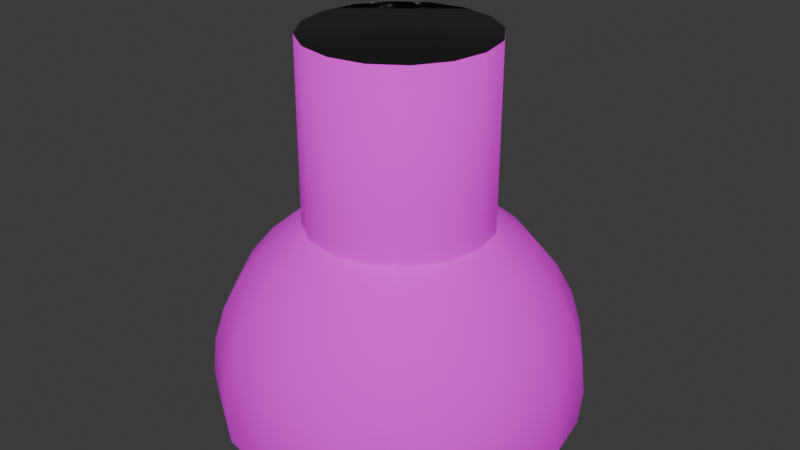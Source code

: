 # Source: threejsLamp.blend  (saved by Blender 5.0.118; exported with 4.5.12 LTS)
import bpy
from mathutils import Matrix  # noqa: F401  (used for matrix-valued properties, if any)

bpy.ops.wm.read_factory_settings(use_empty=True)
scene = bpy.context.scene
scene.name = 'Scene'

# ---- collections
col_collection = bpy.data.collections.new('Collection'); scene.collection.children.link(col_collection)

# ---- images (referenced by path relative to the original .blend; pixels are not part of the script)
import os
ASSET_DIR = os.environ.get("B2B_ASSET_DIR", "")  # directory of the original .blend (textures are referenced by path, not embedded)
HERE = os.path.dirname(os.path.abspath(__file__))  # packed textures are extracted next to this script under _unpacked/

def load_image(name, relpath, width, height, colorspace="sRGB"):
    """Load a texture the original file referenced (path relative to the .blend, or extracted next to this script)."""
    p = next((c for c in (os.path.join(HERE, relpath), os.path.join(ASSET_DIR, relpath)) if relpath and os.path.exists(c)), "")
    if p:
        img = bpy.data.images.load(p, check_existing=True)
        img.name = name
    else:  # same state as the original file: an image datablock whose file is absent (Cycles renders it pink)
        img = bpy.data.images.new(name, width, height)
        img.source = "FILE"
        img.filepath = "//" + (relpath or name)
    img.colorspace_settings.name = colorspace
    return img
img_green_metal_rust_diff_1k_jpg = load_image('green_metal_rust_diff_1k.jpg', 'green_metal_rust_diff_1k.jpg', 1024, 1024, 'sRGB')
img_green_metal_rust_diff_1k_jpg_001 = load_image('green_metal_rust_diff_1k.jpg.001', 'green_metal_rust_diff_1k.jpg', 1024, 1024, 'Non-Color')

# ---- materials (node trees are filled in below, after node groups)
mat_greenmetatlrust = bpy.data.materials.new('GreenMetatlRust')
mat_material_001 = bpy.data.materials.new('Material.001')

# ---- material node trees
mat_greenmetatlrust.use_nodes = True; mat_greenmetatlrust.node_tree.nodes.clear()
_N = mat_greenmetatlrust.node_tree.nodes; _L = mat_greenmetatlrust.node_tree.links
n0 = _N.new('ShaderNodeBsdfPrincipled'); n0.name = 'Principled BSDF'; n0.location = (-200, 100)
n0.inputs[2].default_value = 1.0
n1 = _N.new('ShaderNodeOutputMaterial'); n1.name = 'Material Output'; n1.location = (200, 100)
n2 = _N.new('ShaderNodeTexImage'); n2.name = 'Image Texture'; n2.location = (85, -36)
n2.label = 'Base Color'
n2.image = img_green_metal_rust_diff_1k_jpg
n3 = _N.new('ShaderNodeTexImage'); n3.name = 'Image Texture.001'; n3.location = (85, -316)
n3.label = 'Metallic'
n3.image = img_green_metal_rust_diff_1k_jpg_001
n4 = _N.new('ShaderNodeMapping'); n4.name = 'Mapping'; n4.location = (230, -36)
n4.inputs[3].default_value = (2.2, 2.2, 1.0)
n5 = _N.new('NodeReroute'); n5.name = 'Reroute'; n5.location = (35, -350)
n5.width = 18
n5.socket_idname = 'NodeSocketVector'
n6 = _N.new('ShaderNodeTexCoord'); n6.name = 'Texture Coordinate'; n6.location = (30, -36)
n7 = _N.new('NodeFrame'); n7.name = 'Frame'; n7.location = (-1480, 136)
n7.label = 'Mapping'
n7.width = 400
n8 = _N.new('NodeFrame'); n8.name = 'Frame.001'; n8.location = (-835, 336)
n8.label = 'Textures'
n8.width = 355
n2.parent = n8
n3.parent = n8
n4.parent = n7
n5.parent = n8
n6.parent = n7
_L.new(n0.outputs[0], n1.inputs[0])
_L.new(n2.outputs[0], n0.inputs[0])
_L.new(n3.outputs[0], n0.inputs[1])
_L.new(n5.outputs[0], n2.inputs[0])
_L.new(n5.outputs[0], n3.inputs[0])
_L.new(n4.outputs[0], n5.inputs[0])
_L.new(n6.outputs[2], n4.inputs[0])
n1.is_active_output = True
mat_material_001.use_nodes = True; mat_material_001.node_tree.nodes.clear()
_N = mat_material_001.node_tree.nodes; _L = mat_material_001.node_tree.links
n0 = _N.new('ShaderNodeBsdfPrincipled'); n0.name = 'Principled BSDF'; n0.location = (-200, 100)
n0.inputs[0].default_value = (0.0, 0.0, 0.0, 1.0)
n0.inputs[2].default_value = 1.0
n1 = _N.new('ShaderNodeOutputMaterial'); n1.name = 'Material Output'; n1.location = (200, 100)
_L.new(n0.outputs[0], n1.inputs[0])
n1.is_active_output = True

# ---- world
world_world = bpy.data.worlds.new('World'); scene.world = world_world
world_world.use_nodes = True; world_world.node_tree.nodes.clear()
_N = world_world.node_tree.nodes; _L = world_world.node_tree.links
n0 = _N.new('ShaderNodeOutputWorld'); n0.name = 'World Output'; n0.location = (200, 100)
n1 = _N.new('ShaderNodeBackground'); n1.name = 'Background'; n1.location = (-200, 100)
n1.inputs[0].default_value = (0.05088, 0.05088, 0.05088, 1.0)
_L.new(n1.outputs[0], n0.inputs[0])
n0.is_active_output = True
world_world.color = (0.05088, 0.05088, 0.05088)
world_world.sun_shadow_jitter_overblur = 0.0

# ---- meshes
me_cylinder = bpy.data.meshes.new('Cylinder')
me_cylinder.from_pydata([(1.601e-09, 0.7135, -0.7702), (1.601e-09, 0.7135, 0.6568), (0.273, 0.6592, -0.7702), (0.273, 0.6592, 0.6568), (0.5045, 0.5045, -0.7702), (0.5045, 0.5045, 0.6568), (0.6592, 0.273, -0.7702), (0.6592, 0.273, 0.6568), (0.7135, 2.135e-09, -0.7702), (0.7135, 2.135e-09, 0.6568), (0.6592, -0.273, -0.7702), (0.6592, -0.273, 0.6568), (0.5045, -0.5045, -0.7702), (0.5045, -0.5045, 0.6568), (0.273, -0.6592, -0.7702), (0.273, -0.6592, 0.6568), (1.601e-09, -0.7135, -0.7702), (1.601e-09, -0.7135, 0.6568), (-0.273, -0.6592, -0.7702), (-0.273, -0.6592, 0.6568), (-0.5045, -0.5045, -0.7702), (-0.5045, -0.5045, 0.6568), (-0.6592, -0.273, -0.7702), (-0.6592, -0.273, 0.6568), (-0.7135, 2.135e-09, -0.7702), (-0.7135, 2.135e-09, 0.6568), (-0.6592, 0.273, -0.7702), (-0.6592, 0.273, 0.6568), (-0.5045, 0.5045, -0.7702), (-0.5045, 0.5045, 0.6568), (-0.273, 0.6592, -0.7702), (-0.273, 0.6592, 0.6568)], [], [(0, 1, 3, 2), (2, 3, 5, 4), (4, 5, 7, 6), (6, 7, 9, 8), (8, 9, 11, 10), (10, 11, 13, 12), (12, 13, 15, 14), (14, 15, 17, 16), (16, 17, 19, 18), (18, 19, 21, 20), (20, 21, 23, 22), (22, 23, 25, 24), (24, 25, 27, 26), (26, 27, 29, 28), (3, 1, 31, 29, 27, 25, 23, 21, 19, 17, 15, 13, 11, 9, 7, 5), (28, 29, 31, 30), (30, 31, 1, 0)])
me_cylinder.polygons.foreach_set('use_smooth', [True] * 17)
me_cylinder.polygons.foreach_set('material_index', [0, 0, 0, 0, 0, 0, 0, 0, 0, 0, 0, 0, 0, 0, 1, 0, 0])
_uv = me_cylinder.uv_layers.new(name='UVMap')
_uv.uv.foreach_set('vector', [1.0, 0.5, 1.0, 1.0, 0.9375, 1.0, 0.9375, 0.5, 0.9375, 0.5, 0.9375, 1.0, 0.875, 1.0, 0.875, 0.5, 0.875, 0.5, 0.875, 1.0, 0.8125, 1.0, 0.8125, 0.5, 0.8125, 0.5, 0.8125, 1.0, 0.75, 1.0, 0.75, 0.5, 0.75, 0.5, 0.75, 1.0, 0.6875, 1.0, 0.6875, 0.5, 0.6875, 0.5, 0.6875, 1.0, 0.625, 1.0, 0.625, 0.5, 0.625, 0.5, 0.625, 1.0, 0.5625, 1.0, 0.5625, 0.5, 0.5625, 0.5, 0.5625, 1.0, 0.5, 1.0, 0.5, 0.5, 0.5, 0.5, 0.5, 1.0, 0.4375, 1.0, 0.4375, 0.5, 0.4375, 0.5, 0.4375, 1.0, 0.375, 1.0, 0.375, 0.5, 0.375, 0.5, 0.375, 1.0, 0.3125, 1.0, 0.3125, 0.5, 0.3125, 0.5, 0.3125, 1.0, 0.25, 1.0, 0.25, 0.5, 0.25, 0.5, 0.25, 1.0, 0.1875, 1.0, 0.1875, 0.5, 0.1875, 0.5, 0.1875, 1.0, 0.125, 1.0, 0.125, 0.5, 0.3418, 0.4717, 0.25, 0.49, 0.1582, 0.4717, 0.08029, 0.4197, 0.02827, 0.3418, 0.01, 0.25, 0.02827, 0.1582, 0.08029, 0.08029, 0.1582, 0.02827, 0.25, 0.01, 0.3418, 0.02827, 0.4197, 0.08029, 0.4717, 0.1582, 0.49, 0.25, 0.4717, 0.3418, 0.4197, 0.4197, 0.125, 0.5, 0.125, 1.0, 0.0625, 1.0, 0.0625, 0.5, 0.0625, 0.5, 0.0625, 1.0, 0.0, 1.0, 0.0, 0.5])
me_cylinder.materials.append(mat_greenmetatlrust)
me_cylinder.materials.append(mat_material_001)
me_cylinder.update()
me_sphere = bpy.data.meshes.new('Sphere')
me_sphere.from_pydata([(-1.086e-08, -1.703e-08, 1.424), (-1.086e-08, 0.2778, 1.397), (-1.086e-08, 0.545, 1.316), (-1.086e-08, 1.007, 1.007), (-1.086e-08, 1.316, 0.545), (-1.086e-08, 1.397, 0.2778), (-1.086e-08, 1.397, -0.2778), (0.1063, 0.2567, 1.397), (0.2086, 0.5035, 1.316), (0.3028, 0.731, 1.184), (0.3854, 0.9304, 1.007), (0.4531, 1.094, 0.7912), (0.5035, 1.216, 0.545), (0.5345, 1.29, 0.2778), (0.545, 1.316, 0.0), (0.5345, 1.29, -0.2778), (0.1965, 0.1965, 1.397), (0.3854, 0.3854, 1.316), (0.5595, 0.5595, 1.184), (0.7121, 0.7121, 1.007), (0.8373, 0.8373, 0.7912), (0.9304, 0.9304, 0.545), (0.9877, 0.9877, 0.2778), (1.007, 1.007, 0.0), (0.9877, 0.9877, -0.2778), (0.2567, 0.1063, 1.397), (0.5035, 0.2086, 1.316), (0.731, 0.3028, 1.184), (0.9304, 0.3854, 1.007), (1.094, 0.4531, 0.7912), (1.216, 0.5035, 0.545), (1.29, 0.5345, 0.2778), (1.316, 0.545, 0.0), (1.29, 0.5345, -0.2778), (0.2778, -9.13e-08, 1.397), (0.545, -8.069e-08, 1.316), (0.7912, -1.231e-07, 1.184), (1.007, -1.444e-07, 1.007), (1.184, -1.444e-07, 0.7912), (1.316, -1.868e-07, 0.545), (1.397, -2.292e-07, 0.2778), (1.424, -2.292e-07, 0.0), (1.397, -2.292e-07, -0.2778), (0.2567, -0.1063, 1.397), (0.5035, -0.2086, 1.316), (0.731, -0.3028, 1.184), (0.9304, -0.3854, 1.007), (1.094, -0.4531, 0.7912), (1.216, -0.5035, 0.545), (1.29, -0.5345, 0.2778), (1.316, -0.545, 0.0), (1.29, -0.5345, -0.2778), (0.1965, -0.1965, 1.397), (0.3854, -0.3854, 1.316), (0.5595, -0.5595, 1.184), (0.7121, -0.7121, 1.007), (0.8373, -0.8373, 0.7912), (0.9304, -0.9304, 0.545), (0.9877, -0.9877, 0.2778), (1.007, -1.007, 0.0), (0.9877, -0.9877, -0.2778), (0.1063, -0.2567, 1.397), (0.2086, -0.5035, 1.316), (0.3028, -0.731, 1.184), (0.3854, -0.9304, 1.007), (0.4531, -1.094, 0.7912), (0.5035, -1.216, 0.545), (0.5345, -1.29, 0.2778), (0.545, -1.316, 0.0), (0.5345, -1.29, -0.2778), (-1.064e-07, -0.2778, 1.397), (-1.806e-07, -0.545, 1.316), (-2.231e-07, -0.7912, 1.184), (-3.292e-07, -1.007, 1.007), (-2.655e-07, -1.184, 0.7912), (-3.504e-07, -1.316, 0.545), (-3.929e-07, -1.397, 0.2778), (-5.202e-07, -1.424, 0.0), (-3.929e-07, -1.397, -0.2778), (-0.1063, -0.2567, 1.397), (-0.2086, -0.5035, 1.316), (-0.3028, -0.731, 1.184), (-0.3854, -0.9304, 1.007), (-0.4531, -1.094, 0.7912), (-0.5035, -1.216, 0.545), (-0.5345, -1.29, 0.2778), (-0.545, -1.316, 0.0), (-0.5345, -1.29, -0.2778), (-0.1965, -0.1965, 1.397), (-0.3854, -0.3854, 1.316), (-0.5595, -0.5595, 1.184), (-0.7121, -0.7121, 1.007), (-0.8373, -0.8373, 0.7912), (-0.9304, -0.9304, 0.545), (-0.9877, -0.9877, 0.2778), (-1.007, -1.007, 0.0), (-0.9877, -0.9877, -0.2778), (-0.2567, -0.1063, 1.397), (-0.5035, -0.2086, 1.316), (-0.731, -0.3028, 1.184), (-0.9304, -0.3854, 1.007), (-1.094, -0.4531, 0.7912), (-1.216, -0.5035, 0.545), (-1.29, -0.5345, 0.2778), (-1.316, -0.545, 0.0), (-1.29, -0.5345, -0.2778), (-0.2778, 9.969e-08, 1.397), (-0.545, 2.376e-07, 1.316), (-0.7912, 2.589e-07, 1.184), (-1.007, 4.498e-07, 1.007), (-1.184, 4.498e-07, 0.7912), (-1.316, 4.923e-07, 0.545), (-1.397, 5.347e-07, 0.2778), (-1.424, 7.045e-07, 0.0), (-1.397, 5.347e-07, -0.2778), (-0.2567, 0.1063, 1.397), (-0.5035, 0.2086, 1.316), (-0.731, 0.3028, 1.184), (-0.9304, 0.3854, 1.007), (-1.094, 0.4531, 0.7912), (-1.216, 0.5035, 0.545), (-1.29, 0.5345, 0.2778), (-1.316, 0.545, 0.0), (-1.29, 0.5345, -0.2778), (-0.1965, 0.1965, 1.397), (-0.3854, 0.3854, 1.316), (-0.5595, 0.5595, 1.184), (-0.7121, 0.7121, 1.007), (-0.8373, 0.8373, 0.7912), (-0.9304, 0.9304, 0.545), (-0.9877, 0.9877, 0.2778), (-1.007, 1.007, 0.0), (-0.9877, 0.9877, -0.2778), (-0.1063, 0.2567, 1.397), (-0.2086, 0.5035, 1.316), (-0.3028, 0.731, 1.184), (-0.3854, 0.9304, 1.007), (-0.4531, 1.094, 0.7912), (-0.5035, 1.216, 0.545), (-0.5345, 1.29, 0.2778), (-0.545, 1.316, 0.0), (-0.5345, 1.29, -0.2778), (3.287e-07, 0.7912, 1.184), (6.258e-07, 1.184, 0.7912), (8.804e-07, 1.424, 0.0)], [], [(3, 142, 9, 10), (143, 3, 10, 11), (4, 143, 11, 12), (5, 4, 12, 13), (144, 5, 13, 14), (1, 0, 7), (6, 144, 14, 15), (2, 1, 7, 8), (142, 2, 8, 9), (9, 8, 17, 18), (10, 9, 18, 19), (11, 10, 19, 20), (12, 11, 20, 21), (13, 12, 21, 22), (14, 13, 22, 23), (7, 0, 16), (15, 14, 23, 24), (8, 7, 16, 17), (22, 21, 30, 31), (23, 22, 31, 32), (16, 0, 25), (24, 23, 32, 33), (17, 16, 25, 26), (18, 17, 26, 27), (19, 18, 27, 28), (20, 19, 28, 29), (21, 20, 29, 30), (28, 27, 36, 37), (29, 28, 37, 38), (30, 29, 38, 39), (31, 30, 39, 40), (32, 31, 40, 41), (25, 0, 34), (33, 32, 41, 42), (26, 25, 34, 35), (27, 26, 35, 36), (41, 40, 49, 50), (34, 0, 43), (42, 41, 50, 51), (35, 34, 43, 44), (36, 35, 44, 45), (37, 36, 45, 46), (38, 37, 46, 47), (39, 38, 47, 48), (40, 39, 48, 49), (46, 45, 54, 55), (47, 46, 55, 56), (48, 47, 56, 57), (49, 48, 57, 58), (50, 49, 58, 59), (43, 0, 52), (51, 50, 59, 60), (44, 43, 52, 53), (45, 44, 53, 54), (59, 58, 67, 68), (52, 0, 61), (60, 59, 68, 69), (53, 52, 61, 62), (54, 53, 62, 63), (55, 54, 63, 64), (56, 55, 64, 65), (57, 56, 65, 66), (58, 57, 66, 67), (65, 64, 73, 74), (66, 65, 74, 75), (67, 66, 75, 76), (68, 67, 76, 77), (61, 0, 70), (69, 68, 77, 78), (62, 61, 70, 71), (63, 62, 71, 72), (64, 63, 72, 73), (70, 0, 79), (78, 77, 86, 87), (71, 70, 79, 80), (72, 71, 80, 81), (73, 72, 81, 82), (74, 73, 82, 83), (75, 74, 83, 84), (76, 75, 84, 85), (77, 76, 85, 86), (83, 82, 91, 92), (84, 83, 92, 93), (85, 84, 93, 94), (86, 85, 94, 95), (79, 0, 88), (87, 86, 95, 96), (80, 79, 88, 89), (81, 80, 89, 90), (82, 81, 90, 91), (96, 95, 104, 105), (89, 88, 97, 98), (90, 89, 98, 99), (91, 90, 99, 100), (92, 91, 100, 101), (93, 92, 101, 102), (94, 93, 102, 103), (95, 94, 103, 104), (88, 0, 97), (102, 101, 110, 111), (103, 102, 111, 112), (104, 103, 112, 113), (97, 0, 106), (105, 104, 113, 114), (98, 97, 106, 107), (99, 98, 107, 108), (100, 99, 108, 109), (101, 100, 109, 110), (108, 107, 116, 117), (109, 108, 117, 118), (110, 109, 118, 119), (111, 110, 119, 120), (112, 111, 120, 121), (113, 112, 121, 122), (106, 0, 115), (114, 113, 122, 123), (107, 106, 115, 116), (121, 120, 129, 130), (122, 121, 130, 131), (115, 0, 124), (123, 122, 131, 132), (116, 115, 124, 125), (117, 116, 125, 126), (118, 117, 126, 127), (119, 118, 127, 128), (120, 119, 128, 129), (126, 125, 134, 135), (127, 126, 135, 136), (128, 127, 136, 137), (129, 128, 137, 138), (130, 129, 138, 139), (131, 130, 139, 140), (124, 0, 133), (132, 131, 140, 141), (125, 124, 133, 134), (139, 138, 4, 5), (140, 139, 5, 144), (133, 0, 1), (141, 140, 144, 6), (134, 133, 1, 2), (135, 134, 2, 142), (136, 135, 142, 3), (137, 136, 3, 143), (138, 137, 143, 4)])
me_sphere.polygons.foreach_set('use_smooth', [True] * 144)
_uv = me_sphere.uv_layers.new(name='UVMap')
_uv.uv.foreach_set('vector', [0.75, 0.75, 0.75, 0.8125, 0.6875, 0.8125, 0.6875, 0.75, 0.75, 0.6875, 0.75, 0.75, 0.6875, 0.75, 0.6875, 0.6875, 0.75, 0.625, 0.75, 0.6875, 0.6875, 0.6875, 0.6875, 0.625, 0.75, 0.5625, 0.75, 0.625, 0.6875, 0.625, 0.6875, 0.5625, 0.75, 0.5, 0.75, 0.5625, 0.6875, 0.5625, 0.6875, 0.5, 0.75, 0.9375, 0.7188, 1.0, 0.6875, 0.9375, 0.75, 0.4375, 0.75, 0.5, 0.6875, 0.5, 0.6875, 0.4375, 0.75, 0.875, 0.75, 0.9375, 0.6875, 0.9375, 0.6875, 0.875, 0.75, 0.8125, 0.75, 0.875, 0.6875, 0.875, 0.6875, 0.8125, 0.6875, 0.8125, 0.6875, 0.875, 0.625, 0.875, 0.625, 0.8125, 0.6875, 0.75, 0.6875, 0.8125, 0.625, 0.8125, 0.625, 0.75, 0.6875, 0.6875, 0.6875, 0.75, 0.625, 0.75, 0.625, 0.6875, 0.6875, 0.625, 0.6875, 0.6875, 0.625, 0.6875, 0.625, 0.625, 0.6875, 0.5625, 0.6875, 0.625, 0.625, 0.625, 0.625, 0.5625, 0.6875, 0.5, 0.6875, 0.5625, 0.625, 0.5625, 0.625, 0.5, 0.6875, 0.9375, 0.6562, 1.0, 0.625, 0.9375, 0.6875, 0.4375, 0.6875, 0.5, 0.625, 0.5, 0.625, 0.4375, 0.6875, 0.875, 0.6875, 0.9375, 0.625, 0.9375, 0.625, 0.875, 0.625, 0.5625, 0.625, 0.625, 0.5625, 0.625, 0.5625, 0.5625, 0.625, 0.5, 0.625, 0.5625, 0.5625, 0.5625, 0.5625, 0.5, 0.625, 0.9375, 0.5938, 1.0, 0.5625, 0.9375, 0.625, 0.4375, 0.625, 0.5, 0.5625, 0.5, 0.5625, 0.4375, 0.625, 0.875, 0.625, 0.9375, 0.5625, 0.9375, 0.5625, 0.875, 0.625, 0.8125, 0.625, 0.875, 0.5625, 0.875, 0.5625, 0.8125, 0.625, 0.75, 0.625, 0.8125, 0.5625, 0.8125, 0.5625, 0.75, 0.625, 0.6875, 0.625, 0.75, 0.5625, 0.75, 0.5625, 0.6875, 0.625, 0.625, 0.625, 0.6875, 0.5625, 0.6875, 0.5625, 0.625, 0.5625, 0.75, 0.5625, 0.8125, 0.5, 0.8125, 0.5, 0.75, 0.5625, 0.6875, 0.5625, 0.75, 0.5, 0.75, 0.5, 0.6875, 0.5625, 0.625, 0.5625, 0.6875, 0.5, 0.6875, 0.5, 0.625, 0.5625, 0.5625, 0.5625, 0.625, 0.5, 0.625, 0.5, 0.5625, 0.5625, 0.5, 0.5625, 0.5625, 0.5, 0.5625, 0.5, 0.5, 0.5625, 0.9375, 0.5312, 1.0, 0.5, 0.9375, 0.5625, 0.4375, 0.5625, 0.5, 0.5, 0.5, 0.5, 0.4375, 0.5625, 0.875, 0.5625, 0.9375, 0.5, 0.9375, 0.5, 0.875, 0.5625, 0.8125, 0.5625, 0.875, 0.5, 0.875, 0.5, 0.8125, 0.5, 0.5, 0.5, 0.5625, 0.4375, 0.5625, 0.4375, 0.5, 0.5, 0.9375, 0.4687, 1.0, 0.4375, 0.9375, 0.5, 0.4375, 0.5, 0.5, 0.4375, 0.5, 0.4375, 0.4375, 0.5, 0.875, 0.5, 0.9375, 0.4375, 0.9375, 0.4375, 0.875, 0.5, 0.8125, 0.5, 0.875, 0.4375, 0.875, 0.4375, 0.8125, 0.5, 0.75, 0.5, 0.8125, 0.4375, 0.8125, 0.4375, 0.75, 0.5, 0.6875, 0.5, 0.75, 0.4375, 0.75, 0.4375, 0.6875, 0.5, 0.625, 0.5, 0.6875, 0.4375, 0.6875, 0.4375, 0.625, 0.5, 0.5625, 0.5, 0.625, 0.4375, 0.625, 0.4375, 0.5625, 0.4375, 0.75, 0.4375, 0.8125, 0.375, 0.8125, 0.375, 0.75, 0.4375, 0.6875, 0.4375, 0.75, 0.375, 0.75, 0.375, 0.6875, 0.4375, 0.625, 0.4375, 0.6875, 0.375, 0.6875, 0.375, 0.625, 0.4375, 0.5625, 0.4375, 0.625, 0.375, 0.625, 0.375, 0.5625, 0.4375, 0.5, 0.4375, 0.5625, 0.375, 0.5625, 0.375, 0.5, 0.4375, 0.9375, 0.4062, 1.0, 0.375, 0.9375, 0.4375, 0.4375, 0.4375, 0.5, 0.375, 0.5, 0.375, 0.4375, 0.4375, 0.875, 0.4375, 0.9375, 0.375, 0.9375, 0.375, 0.875, 0.4375, 0.8125, 0.4375, 0.875, 0.375, 0.875, 0.375, 0.8125, 0.375, 0.5, 0.375, 0.5625, 0.3125, 0.5625, 0.3125, 0.5, 0.375, 0.9375, 0.3437, 1.0, 0.3125, 0.9375, 0.375, 0.4375, 0.375, 0.5, 0.3125, 0.5, 0.3125, 0.4375, 0.375, 0.875, 0.375, 0.9375, 0.3125, 0.9375, 0.3125, 0.875, 0.375, 0.8125, 0.375, 0.875, 0.3125, 0.875, 0.3125, 0.8125, 0.375, 0.75, 0.375, 0.8125, 0.3125, 0.8125, 0.3125, 0.75, 0.375, 0.6875, 0.375, 0.75, 0.3125, 0.75, 0.3125, 0.6875, 0.375, 0.625, 0.375, 0.6875, 0.3125, 0.6875, 0.3125, 0.625, 0.375, 0.5625, 0.375, 0.625, 0.3125, 0.625, 0.3125, 0.5625, 0.3125, 0.6875, 0.3125, 0.75, 0.25, 0.75, 0.25, 0.6875, 0.3125, 0.625, 0.3125, 0.6875, 0.25, 0.6875, 0.25, 0.625, 0.3125, 0.5625, 0.3125, 0.625, 0.25, 0.625, 0.25, 0.5625, 0.3125, 0.5, 0.3125, 0.5625, 0.25, 0.5625, 0.25, 0.5, 0.3125, 0.9375, 0.2812, 1.0, 0.25, 0.9375, 0.3125, 0.4375, 0.3125, 0.5, 0.25, 0.5, 0.25, 0.4375, 0.3125, 0.875, 0.3125, 0.9375, 0.25, 0.9375, 0.25, 0.875, 0.3125, 0.8125, 0.3125, 0.875, 0.25, 0.875, 0.25, 0.8125, 0.3125, 0.75, 0.3125, 0.8125, 0.25, 0.8125, 0.25, 0.75, 0.25, 0.9375, 0.2187, 1.0, 0.1875, 0.9375, 0.25, 0.4375, 0.25, 0.5, 0.1875, 0.5, 0.1875, 0.4375, 0.25, 0.875, 0.25, 0.9375, 0.1875, 0.9375, 0.1875, 0.875, 0.25, 0.8125, 0.25, 0.875, 0.1875, 0.875, 0.1875, 0.8125, 0.25, 0.75, 0.25, 0.8125, 0.1875, 0.8125, 0.1875, 0.75, 0.25, 0.6875, 0.25, 0.75, 0.1875, 0.75, 0.1875, 0.6875, 0.25, 0.625, 0.25, 0.6875, 0.1875, 0.6875, 0.1875, 0.625, 0.25, 0.5625, 0.25, 0.625, 0.1875, 0.625, 0.1875, 0.5625, 0.25, 0.5, 0.25, 0.5625, 0.1875, 0.5625, 0.1875, 0.5, 0.1875, 0.6875, 0.1875, 0.75, 0.125, 0.75, 0.125, 0.6875, 0.1875, 0.625, 0.1875, 0.6875, 0.125, 0.6875, 0.125, 0.625, 0.1875, 0.5625, 0.1875, 0.625, 0.125, 0.625, 0.125, 0.5625, 0.1875, 0.5, 0.1875, 0.5625, 0.125, 0.5625, 0.125, 0.5, 0.1875, 0.9375, 0.1562, 1.0, 0.125, 0.9375, 0.1875, 0.4375, 0.1875, 0.5, 0.125, 0.5, 0.125, 0.4375, 0.1875, 0.875, 0.1875, 0.9375, 0.125, 0.9375, 0.125, 0.875, 0.1875, 0.8125, 0.1875, 0.875, 0.125, 0.875, 0.125, 0.8125, 0.1875, 0.75, 0.1875, 0.8125, 0.125, 0.8125, 0.125, 0.75, 0.125, 0.4375, 0.125, 0.5, 0.0625, 0.5, 0.0625, 0.4375, 0.125, 0.875, 0.125, 0.9375, 0.0625, 0.9375, 0.0625, 0.875, 0.125, 0.8125, 0.125, 0.875, 0.0625, 0.875, 0.0625, 0.8125, 0.125, 0.75, 0.125, 0.8125, 0.0625, 0.8125, 0.0625, 0.75, 0.125, 0.6875, 0.125, 0.75, 0.0625, 0.75, 0.0625, 0.6875, 0.125, 0.625, 0.125, 0.6875, 0.0625, 0.6875, 0.0625, 0.625, 0.125, 0.5625, 0.125, 0.625, 0.0625, 0.625, 0.0625, 0.5625, 0.125, 0.5, 0.125, 0.5625, 0.0625, 0.5625, 0.0625, 0.5, 0.125, 0.9375, 0.09375, 1.0, 0.0625, 0.9375, 0.0625, 0.625, 0.0625, 0.6875, 0.0, 0.6875, 0.0, 0.625, 0.0625, 0.5625, 0.0625, 0.625, 0.0, 0.625, 0.0, 0.5625, 0.0625, 0.5, 0.0625, 0.5625, 0.0, 0.5625, 0.0, 0.5, 0.0625, 0.9375, 0.03125, 1.0, 0.0, 0.9375, 0.0625, 0.4375, 0.0625, 0.5, 0.0, 0.5, 0.0, 0.4375, 0.0625, 0.875, 0.0625, 0.9375, 0.0, 0.9375, 0.0, 0.875, 0.0625, 0.8125, 0.0625, 0.875, 0.0, 0.875, 0.0, 0.8125, 0.0625, 0.75, 0.0625, 0.8125, 0.0, 0.8125, 0.0, 0.75, 0.0625, 0.6875, 0.0625, 0.75, 0.0, 0.75, 0.0, 0.6875, 1.0, 0.8125, 1.0, 0.875, 0.9375, 0.875, 0.9375, 0.8125, 1.0, 0.75, 1.0, 0.8125, 0.9375, 0.8125, 0.9375, 0.75, 1.0, 0.6875, 1.0, 0.75, 0.9375, 0.75, 0.9375, 0.6875, 1.0, 0.625, 1.0, 0.6875, 0.9375, 0.6875, 0.9375, 0.625, 1.0, 0.5625, 1.0, 0.625, 0.9375, 0.625, 0.9375, 0.5625, 1.0, 0.5, 1.0, 0.5625, 0.9375, 0.5625, 0.9375, 0.5, 1.0, 0.9375, 0.9687, 1.0, 0.9375, 0.9375, 1.0, 0.4375, 1.0, 0.5, 0.9375, 0.5, 0.9375, 0.4375, 1.0, 0.875, 1.0, 0.9375, 0.9375, 0.9375, 0.9375, 0.875, 0.9375, 0.5625, 0.9375, 0.625, 0.875, 0.625, 0.875, 0.5625, 0.9375, 0.5, 0.9375, 0.5625, 0.875, 0.5625, 0.875, 0.5, 0.9375, 0.9375, 0.9062, 1.0, 0.875, 0.9375, 0.9375, 0.4375, 0.9375, 0.5, 0.875, 0.5, 0.875, 0.4375, 0.9375, 0.875, 0.9375, 0.9375, 0.875, 0.9375, 0.875, 0.875, 0.9375, 0.8125, 0.9375, 0.875, 0.875, 0.875, 0.875, 0.8125, 0.9375, 0.75, 0.9375, 0.8125, 0.875, 0.8125, 0.875, 0.75, 0.9375, 0.6875, 0.9375, 0.75, 0.875, 0.75, 0.875, 0.6875, 0.9375, 0.625, 0.9375, 0.6875, 0.875, 0.6875, 0.875, 0.625, 0.875, 0.8125, 0.875, 0.875, 0.8125, 0.875, 0.8125, 0.8125, 0.875, 0.75, 0.875, 0.8125, 0.8125, 0.8125, 0.8125, 0.75, 0.875, 0.6875, 0.875, 0.75, 0.8125, 0.75, 0.8125, 0.6875, 0.875, 0.625, 0.875, 0.6875, 0.8125, 0.6875, 0.8125, 0.625, 0.875, 0.5625, 0.875, 0.625, 0.8125, 0.625, 0.8125, 0.5625, 0.875, 0.5, 0.875, 0.5625, 0.8125, 0.5625, 0.8125, 0.5, 0.875, 0.9375, 0.8437, 1.0, 0.8125, 0.9375, 0.875, 0.4375, 0.875, 0.5, 0.8125, 0.5, 0.8125, 0.4375, 0.875, 0.875, 0.875, 0.9375, 0.8125, 0.9375, 0.8125, 0.875, 0.8125, 0.5625, 0.8125, 0.625, 0.75, 0.625, 0.75, 0.5625, 0.8125, 0.5, 0.8125, 0.5625, 0.75, 0.5625, 0.75, 0.5, 0.8125, 0.9375, 0.7812, 1.0, 0.75, 0.9375, 0.8125, 0.4375, 0.8125, 0.5, 0.75, 0.5, 0.75, 0.4375, 0.8125, 0.875, 0.8125, 0.9375, 0.75, 0.9375, 0.75, 0.875, 0.8125, 0.8125, 0.8125, 0.875, 0.75, 0.875, 0.75, 0.8125, 0.8125, 0.75, 0.8125, 0.8125, 0.75, 0.8125, 0.75, 0.75, 0.8125, 0.6875, 0.8125, 0.75, 0.75, 0.75, 0.75, 0.6875, 0.8125, 0.625, 0.8125, 0.6875, 0.75, 0.6875, 0.75, 0.625])
me_sphere.materials.append(mat_greenmetatlrust)
me_sphere.update()

# ---- objects
ob_lamptop = bpy.data.objects.new('lampTop', me_cylinder)
ob_lampbottom = bpy.data.objects.new('lampBottom', me_sphere)

# ---- transforms, parenting, visibility, modifiers, constraints
ob_lamptop.location = (0.0, 0.0, 6.21)
ob_lampbottom.location = (0.0, 0.0, 4.23)

# ---- collection membership
col_collection.objects.link(ob_lamptop)
col_collection.objects.link(ob_lampbottom)

# ---- scene / render settings (as saved in the file)
scene.frame_start = 1; scene.frame_end = 250; scene.frame_set(1)
scene.render.engine = 'BLENDER_EEVEE_NEXT'
scene.render.bake_bias = 0.0
scene.render.bake_samples = 0
scene.cycles.sampling_pattern = 'TABULATED_SOBOL'
scene.eevee.use_volume_custom_range = False
bpy.context.view_layer.update()

# ---- added for rendering (the .blend has no active camera and no usable light): camera, sun
cam_auto = bpy.data.cameras.new('AutoCamera')
cam_auto.lens = 50.0
cam_auto.sensor_width = 36.0
cam_auto.clip_end = 1000.0
ob_auto_camera = bpy.data.objects.new('AutoCamera', cam_auto)
scene.collection.objects.link(ob_auto_camera)
ob_auto_camera.location = (4.60014, -5.52017, 9.08971)
ob_auto_camera.rotation_euler = (1.09748, -7.21219e-08, 0.694738)
scene.camera = ob_auto_camera
light_auto_sun = bpy.data.lights.new('AutoSun', 'SUN')
light_auto_sun.energy = 3.0
light_auto_sun.angle = 0.0523599
ob_auto_sun = bpy.data.objects.new('AutoSun', light_auto_sun)
scene.collection.objects.link(ob_auto_sun)
ob_auto_sun.rotation_euler = (0.872665, 0.174533, 0.523599)
bpy.context.view_layer.update()
